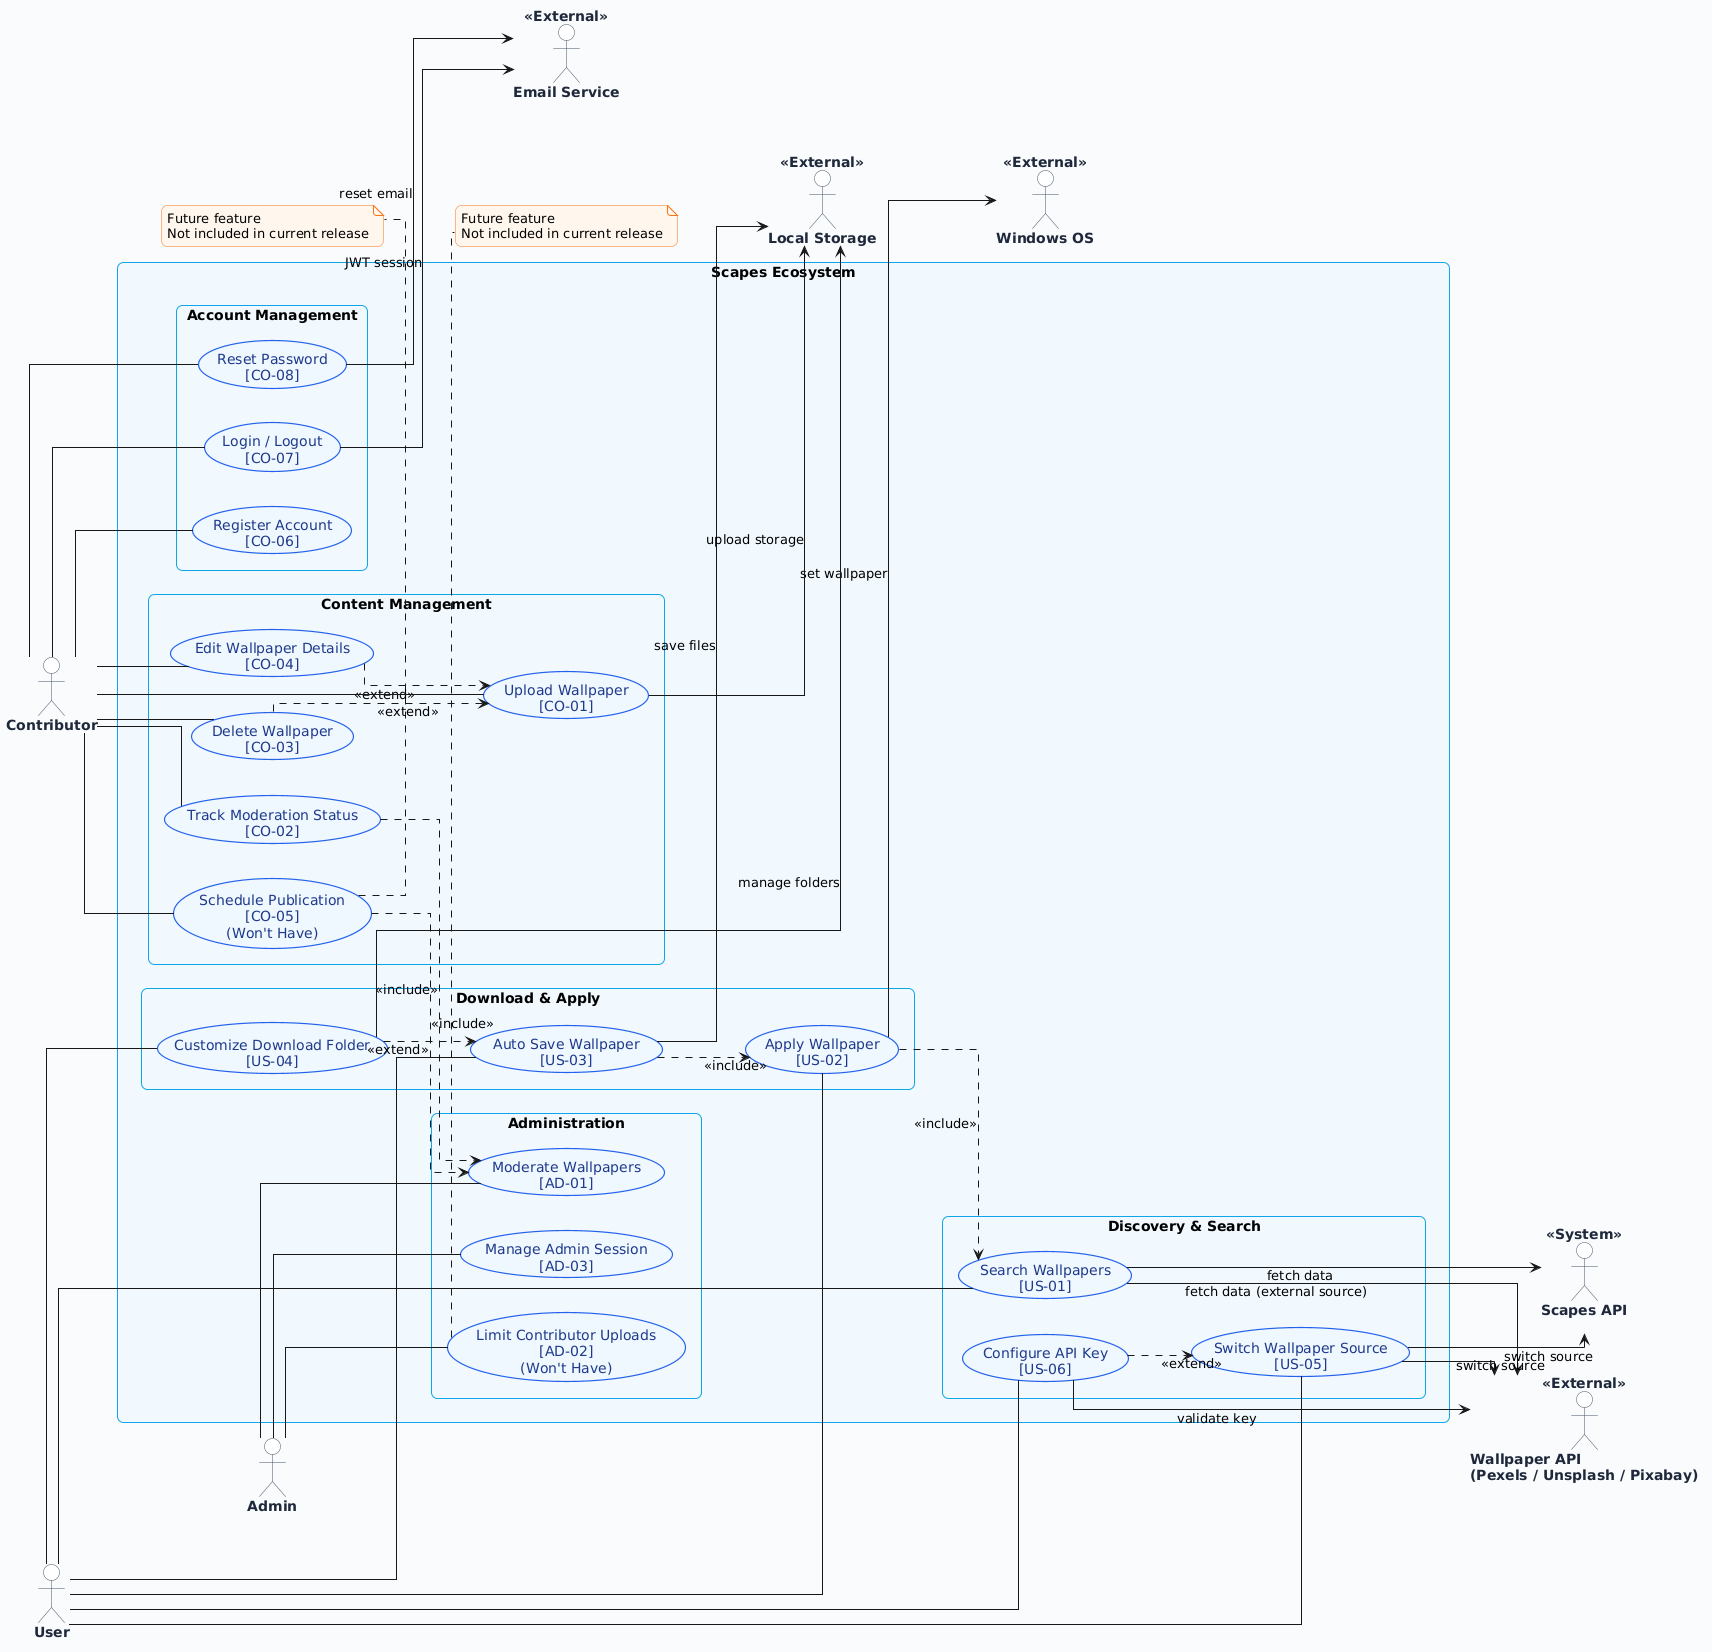

The diagram above was rendered by PlantUML. Its source (embedded in the PNG):
@startuml
' ============================================================
' SCAPES — Use Case Diagram
' ============================================================

left to right direction
skinparam linetype ortho
skinparam shadowing false
skinparam packageStyle rectangle
skinparam roundcorner 12

' ============================================================
' GLOBAL STYLE
' ============================================================

skinparam backgroundColor #F8FAFC

skinparam actor {
    BackgroundColor #FFFFFF
    BorderColor #475569
    FontColor #1E293B
    FontStyle bold
}

skinparam usecase {
    BackgroundColor #EFF6FF
    BorderColor #2563EB
    FontColor #1E3A8A
    BorderThickness 1.2
}

skinparam package {
    BackgroundColor #FFFFFF
    BorderColor #94A3B8
    FontStyle bold
}

skinparam rectangle {
    BackgroundColor #F0F9FF
    BorderColor #0EA5E9
    FontStyle bold
}

skinparam note {
    BackgroundColor #FFF7ED
    BorderColor #F97316
}

' ============================================================
' ACTORS
' ============================================================

actor User
actor Contributor
actor Admin

actor "Scapes API\n" as ScapesAPI <<System>>
actor "Wallpaper API\n(Pexels / Unsplash / Pixabay)" as ExtAPI <<External>>
actor "Windows OS" as WinOS <<External>>
actor "Email Service" as EmailSvc <<External>>
actor "Local Storage" as LocalFS <<External>>

' ============================================================
' SYSTEM
' ============================================================

rectangle "Scapes Ecosystem" {

    ' ========================================================
    ' DISCOVERY & SEARCH
    ' ========================================================

    package "Discovery & Search" {

        usecase "Search Wallpapers\n[US-01]" as UC_US01
        usecase "Switch Wallpaper Source\n[US-05]" as UC_US05
        usecase "Configure API Key\n[US-06]" as UC_US06
    }

    ' ========================================================
    ' DOWNLOAD & APPLY
    ' ========================================================

    package "Download & Apply" {

        usecase "Apply Wallpaper\n[US-02]" as UC_US02
        usecase "Auto Save Wallpaper\n[US-03]" as UC_US03
        usecase "Customize Download Folder\n[US-04]" as UC_US04
    }

    ' ========================================================
    ' ACCOUNT MANAGEMENT
    ' ========================================================

    package "Account Management" {

        usecase "Register Account\n[CO-06]" as UC_CO06
        usecase "Login / Logout\n[CO-07]" as UC_CO07
        usecase "Reset Password\n[CO-08]" as UC_CO08
    }

    ' ========================================================
    ' CONTENT MANAGEMENT
    ' ========================================================

    package "Content Management" {

        usecase "Upload Wallpaper\n[CO-01]" as UC_CO01
        usecase "Track Moderation Status\n[CO-02]" as UC_CO02
        usecase "Delete Wallpaper\n[CO-03]" as UC_CO03
        usecase "Edit Wallpaper Details\n[CO-04]" as UC_CO04
        usecase "Schedule Publication\n[CO-05]\n(Won't Have)" as UC_CO05
    }

    ' ========================================================
    ' ADMINISTRATION
    ' ========================================================

    package "Administration" {

        usecase "Moderate Wallpapers\n[AD-01]" as UC_AD01
        usecase "Manage Admin Session\n[AD-03]" as UC_AD03
        usecase "Limit Contributor Uploads\n[AD-02]\n(Won't Have)" as UC_AD02
    }
}

' ============================================================
' NOTES
' ============================================================

note bottom of UC_CO05
Future feature
Not included in current release
end note

note bottom of UC_AD02
Future feature
Not included in current release
end note

' ============================================================
' INCLUDE & EXTEND
' ============================================================

UC_US02 ..> UC_US01 : <<include>>
UC_US03 ..> UC_US02 : <<include>>

UC_US04 ..> UC_US03 : <<extend>>
UC_US06 ..> UC_US05 : <<extend>>

UC_CO03 ..> UC_CO01 : <<extend>>
UC_CO04 ..> UC_CO01 : <<extend>>

UC_CO02 ..> UC_AD01 : <<include>>
UC_CO05 ..> UC_AD01 : <<include>>

' ============================================================
' USER RELATIONSHIPS
' ============================================================

User -- UC_US01
User -- UC_US02
User -- UC_US03
User -- UC_US04
User -- UC_US05
User -- UC_US06

Contributor -- UC_CO06
Contributor -- UC_CO07
Contributor -- UC_CO08
Contributor -- UC_CO01
Contributor -- UC_CO02
Contributor -- UC_CO03
Contributor -- UC_CO04
Contributor -- UC_CO05

Admin -- UC_AD01
Admin -- UC_AD02
Admin -- UC_AD03

' ============================================================
' EXTERNAL & BACKEND SYSTEMS
' ============================================================

UC_US01 --> ScapesAPI : fetch data 
UC_US01 --> ExtAPI : fetch data (external source)

UC_US05 --> ScapesAPI : switch source
UC_US05 --> ExtAPI : switch source

UC_US06 --> ExtAPI : validate key

UC_US02 --> WinOS : set wallpaper

UC_US03 --> LocalFS : save files
UC_US04 --> LocalFS : manage folders
UC_CO01 --> LocalFS : upload storage

UC_CO08 --> EmailSvc : reset email
UC_CO07 --> EmailSvc : JWT session
@enduml